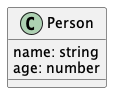

The diagram above was rendered by PlantUML. Its source (embedded in the PNG):
@startuml Person 
class Person {
  name: string
  age: number
}
@enduml